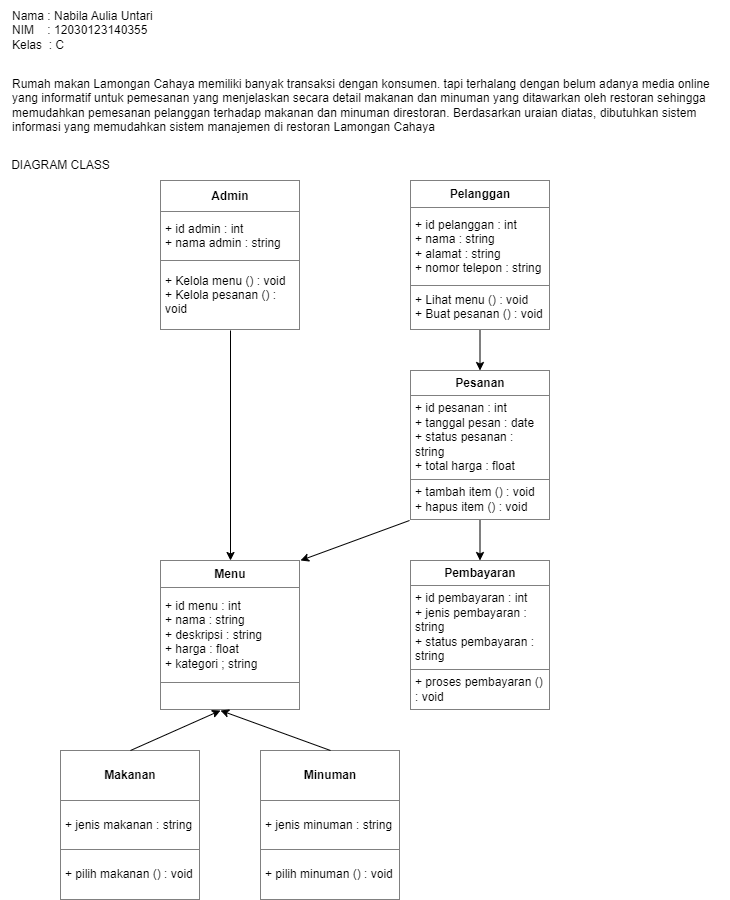

The diagram above was exported from draw.io. Its source (the exported page's mxGraphModel, read from the mxfile embedded in the PNG):
<mxGraphModel dx="794" dy="492" grid="1" gridSize="10" guides="1" tooltips="1" connect="1" arrows="1" fold="1" page="1" pageScale="1" pageWidth="827" pageHeight="1169" background="#ffffff" math="0" shadow="0">
  <root>
    <mxCell id="0" />
    <mxCell id="1" parent="0" />
    <mxCell id="YVBSlTCrbici8k8V3erS-1" value="Nama : Nabila Aulia Untari&lt;div&gt;NIM&amp;nbsp; &amp;nbsp; : 12030123140355&lt;/div&gt;&lt;div&gt;Kelas&amp;nbsp; : C&lt;/div&gt;" style="text;html=1;align=left;verticalAlign=middle;resizable=0;points=[];autosize=1;strokeColor=none;fillColor=none;" vertex="1" parent="1">
      <mxGeometry x="40" y="30" width="160" height="60" as="geometry" />
    </mxCell>
    <mxCell id="YVBSlTCrbici8k8V3erS-2" value="&lt;div&gt;Rumah makan Lamongan Cahaya memiliki banyak transaksi dengan konsumen. tapi terhalang dengan belum adanya media online&amp;nbsp;&lt;/div&gt;&lt;div&gt;yang informatif untuk pemesanan yang menjelaskan secara detail makanan dan minuman yang ditawarkan oleh restoran sehingga&amp;nbsp;&lt;/div&gt;&lt;div&gt;memudahkan pemesanan pelanggan terhadap makanan dan minuman direstoran. Berdasarkan uraian diatas, dibutuhkan sistem&amp;nbsp;&lt;/div&gt;&lt;div&gt;informasi yang memudahkan sistem manajemen di restoran Lamongan Cahaya&lt;/div&gt;" style="text;html=1;align=left;verticalAlign=middle;resizable=0;points=[];autosize=1;strokeColor=none;fillColor=none;" vertex="1" parent="1">
      <mxGeometry x="40" y="100" width="720" height="70" as="geometry" />
    </mxCell>
    <mxCell id="YVBSlTCrbici8k8V3erS-3" value="DIAGRAM CLASS" style="text;html=1;align=center;verticalAlign=middle;resizable=0;points=[];autosize=1;strokeColor=none;fillColor=none;" vertex="1" parent="1">
      <mxGeometry x="30" y="180" width="120" height="30" as="geometry" />
    </mxCell>
    <mxCell id="YVBSlTCrbici8k8V3erS-4" value="&lt;table border=&quot;1&quot; width=&quot;100%&quot; height=&quot;100%&quot; cellpadding=&quot;4&quot; style=&quot;width:100%;height:100%;border-collapse:collapse;&quot;&gt;&lt;tbody&gt;&lt;tr&gt;&lt;th align=&quot;center&quot;&gt;&lt;b&gt;Admin&lt;/b&gt;&lt;/th&gt;&lt;/tr&gt;&lt;tr&gt;&lt;td&gt;+ id admin : int&lt;br&gt;+ nama admin : string&lt;br&gt;&lt;/td&gt;&lt;/tr&gt;&lt;tr&gt;&lt;td&gt;+ Kelola menu () : void&lt;br&gt;+ Kelola pesanan () : void&lt;/td&gt;&lt;/tr&gt;&lt;/tbody&gt;&lt;/table&gt;" style="text;html=1;whiteSpace=wrap;strokeColor=none;fillColor=none;overflow=fill;" vertex="1" parent="1">
      <mxGeometry x="190" y="210" width="140" height="150" as="geometry" />
    </mxCell>
    <mxCell id="YVBSlTCrbici8k8V3erS-5" value="&lt;table border=&quot;1&quot; width=&quot;100%&quot; height=&quot;100%&quot; cellpadding=&quot;4&quot; style=&quot;width:100%;height:100%;border-collapse:collapse;&quot;&gt;&lt;tbody&gt;&lt;tr&gt;&lt;th align=&quot;center&quot;&gt;Pelanggan&lt;/th&gt;&lt;/tr&gt;&lt;tr&gt;&lt;td&gt;+ id pelanggan : int&lt;br&gt;+ nama : string&lt;br&gt;+ alamat : string&lt;br&gt;+ nomor telepon : string&lt;/td&gt;&lt;/tr&gt;&lt;tr&gt;&lt;td&gt;+ Lihat menu () : void&lt;br&gt;+ Buat pesanan () : void&lt;/td&gt;&lt;/tr&gt;&lt;/tbody&gt;&lt;/table&gt;" style="text;html=1;whiteSpace=wrap;strokeColor=none;fillColor=none;overflow=fill;" vertex="1" parent="1">
      <mxGeometry x="440" y="210" width="140" height="150" as="geometry" />
    </mxCell>
    <mxCell id="YVBSlTCrbici8k8V3erS-6" value="&lt;table border=&quot;1&quot; width=&quot;100%&quot; height=&quot;100%&quot; cellpadding=&quot;4&quot; style=&quot;width:100%;height:100%;border-collapse:collapse;&quot;&gt;&lt;tbody&gt;&lt;tr&gt;&lt;th align=&quot;center&quot;&gt;Pesanan&lt;/th&gt;&lt;/tr&gt;&lt;tr&gt;&lt;td&gt;+ id pesanan : int&lt;br&gt;+ tanggal pesan : date&lt;br&gt;+ status pesanan : string&lt;br&gt;+ total harga : float&lt;/td&gt;&lt;/tr&gt;&lt;tr&gt;&lt;td&gt;+ tambah item () : void&lt;br&gt;+ hapus item () : void&lt;/td&gt;&lt;/tr&gt;&lt;/tbody&gt;&lt;/table&gt;" style="text;html=1;whiteSpace=wrap;strokeColor=none;fillColor=none;overflow=fill;" vertex="1" parent="1">
      <mxGeometry x="440" y="400" width="140" height="150" as="geometry" />
    </mxCell>
    <mxCell id="YVBSlTCrbici8k8V3erS-7" value="&lt;table border=&quot;1&quot; width=&quot;100%&quot; height=&quot;100%&quot; cellpadding=&quot;4&quot; style=&quot;width:100%;height:100%;border-collapse:collapse;&quot;&gt;&lt;tbody&gt;&lt;tr&gt;&lt;th align=&quot;center&quot;&gt;Pembayaran&lt;/th&gt;&lt;/tr&gt;&lt;tr&gt;&lt;td&gt;+ id pembayaran : int&lt;br&gt;+ jenis pembayaran : string&lt;br&gt;+ status pembayaran : string&lt;/td&gt;&lt;/tr&gt;&lt;tr&gt;&lt;td&gt;+ proses pembayaran () : void&lt;/td&gt;&lt;/tr&gt;&lt;/tbody&gt;&lt;/table&gt;" style="text;html=1;whiteSpace=wrap;strokeColor=none;fillColor=none;overflow=fill;" vertex="1" parent="1">
      <mxGeometry x="440" y="590" width="140" height="150" as="geometry" />
    </mxCell>
    <mxCell id="YVBSlTCrbici8k8V3erS-8" value="&lt;table border=&quot;1&quot; width=&quot;100%&quot; height=&quot;100%&quot; cellpadding=&quot;4&quot; style=&quot;width:100%;height:100%;border-collapse:collapse;&quot;&gt;&lt;tbody&gt;&lt;tr&gt;&lt;th align=&quot;center&quot;&gt;Menu&lt;/th&gt;&lt;/tr&gt;&lt;tr&gt;&lt;td&gt;+ id menu : int&lt;br&gt;+ nama : string&lt;br&gt;+ deskripsi : string&lt;br&gt;+ harga : float&lt;br&gt;+ kategori ; string&lt;/td&gt;&lt;/tr&gt;&lt;tr&gt;&lt;td&gt;&lt;br&gt;&lt;/td&gt;&lt;/tr&gt;&lt;/tbody&gt;&lt;/table&gt;" style="text;html=1;whiteSpace=wrap;strokeColor=none;fillColor=none;overflow=fill;" vertex="1" parent="1">
      <mxGeometry x="190" y="590" width="140" height="150" as="geometry" />
    </mxCell>
    <mxCell id="YVBSlTCrbici8k8V3erS-9" value="&lt;table border=&quot;1&quot; width=&quot;100%&quot; height=&quot;100%&quot; cellpadding=&quot;4&quot; style=&quot;width:100%;height:100%;border-collapse:collapse;&quot;&gt;&lt;tbody&gt;&lt;tr&gt;&lt;th align=&quot;center&quot;&gt;Makanan&lt;/th&gt;&lt;/tr&gt;&lt;tr&gt;&lt;td&gt;+ jenis makanan : string&lt;br&gt;&lt;/td&gt;&lt;/tr&gt;&lt;tr&gt;&lt;td&gt;+ pilih makanan () : void&lt;/td&gt;&lt;/tr&gt;&lt;/tbody&gt;&lt;/table&gt;" style="text;html=1;whiteSpace=wrap;strokeColor=none;fillColor=none;overflow=fill;" vertex="1" parent="1">
      <mxGeometry x="90" y="780" width="140" height="150" as="geometry" />
    </mxCell>
    <mxCell id="YVBSlTCrbici8k8V3erS-10" value="&lt;table border=&quot;1&quot; width=&quot;100%&quot; height=&quot;100%&quot; cellpadding=&quot;4&quot; style=&quot;width:100%;height:100%;border-collapse:collapse;&quot;&gt;&lt;tbody&gt;&lt;tr&gt;&lt;th align=&quot;center&quot;&gt;Minuman&lt;/th&gt;&lt;/tr&gt;&lt;tr&gt;&lt;td&gt;+ jenis minuman : string&lt;br&gt;&lt;/td&gt;&lt;/tr&gt;&lt;tr&gt;&lt;td&gt;+ pilih minuman () : void&lt;/td&gt;&lt;/tr&gt;&lt;/tbody&gt;&lt;/table&gt;" style="text;html=1;whiteSpace=wrap;strokeColor=none;fillColor=none;overflow=fill;" vertex="1" parent="1">
      <mxGeometry x="290" y="780" width="140" height="150" as="geometry" />
    </mxCell>
    <mxCell id="YVBSlTCrbici8k8V3erS-11" value="" style="endArrow=classic;html=1;rounded=0;" edge="1" parent="1">
      <mxGeometry width="50" height="50" relative="1" as="geometry">
        <mxPoint x="509.5" y="360" as="sourcePoint" />
        <mxPoint x="509.5" y="400" as="targetPoint" />
      </mxGeometry>
    </mxCell>
    <mxCell id="YVBSlTCrbici8k8V3erS-12" value="" style="endArrow=classic;html=1;rounded=0;" edge="1" parent="1">
      <mxGeometry width="50" height="50" relative="1" as="geometry">
        <mxPoint x="509.5" y="550" as="sourcePoint" />
        <mxPoint x="509.5" y="590" as="targetPoint" />
      </mxGeometry>
    </mxCell>
    <mxCell id="YVBSlTCrbici8k8V3erS-13" value="" style="endArrow=classic;html=1;rounded=0;entryX=0.5;entryY=0;entryDx=0;entryDy=0;" edge="1" parent="1" target="YVBSlTCrbici8k8V3erS-8">
      <mxGeometry width="50" height="50" relative="1" as="geometry">
        <mxPoint x="260" y="360" as="sourcePoint" />
        <mxPoint x="310" y="310" as="targetPoint" />
      </mxGeometry>
    </mxCell>
    <mxCell id="YVBSlTCrbici8k8V3erS-14" value="" style="endArrow=classic;html=1;rounded=0;entryX=1;entryY=0;entryDx=0;entryDy=0;" edge="1" parent="1" target="YVBSlTCrbici8k8V3erS-8">
      <mxGeometry width="50" height="50" relative="1" as="geometry">
        <mxPoint x="439" y="550" as="sourcePoint" />
        <mxPoint x="439" y="590" as="targetPoint" />
      </mxGeometry>
    </mxCell>
    <mxCell id="YVBSlTCrbici8k8V3erS-15" value="" style="endArrow=classic;html=1;rounded=0;exitX=0.5;exitY=0;exitDx=0;exitDy=0;" edge="1" parent="1" source="YVBSlTCrbici8k8V3erS-9">
      <mxGeometry width="50" height="50" relative="1" as="geometry">
        <mxPoint x="200" y="790" as="sourcePoint" />
        <mxPoint x="250" y="740" as="targetPoint" />
      </mxGeometry>
    </mxCell>
    <mxCell id="YVBSlTCrbici8k8V3erS-16" value="" style="endArrow=classic;html=1;rounded=0;exitX=0.5;exitY=0;exitDx=0;exitDy=0;" edge="1" parent="1" source="YVBSlTCrbici8k8V3erS-10">
      <mxGeometry width="50" height="50" relative="1" as="geometry">
        <mxPoint x="200" y="790" as="sourcePoint" />
        <mxPoint x="250" y="740" as="targetPoint" />
      </mxGeometry>
    </mxCell>
  </root>
</mxGraphModel>